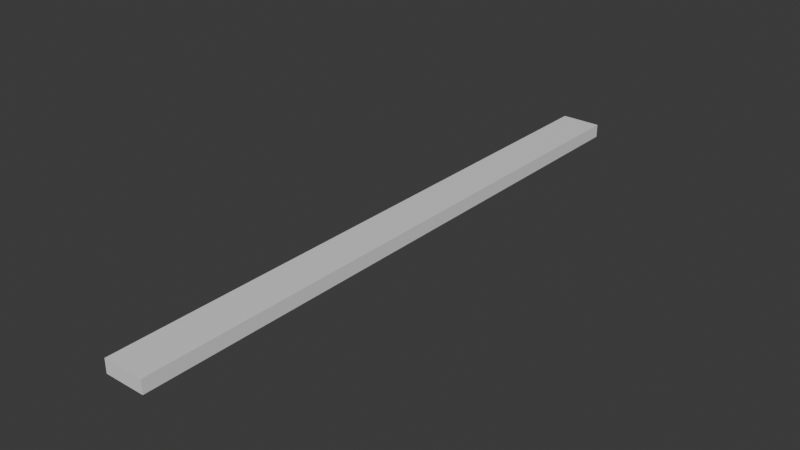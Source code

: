 # Source: cable.blend  (saved by Blender 4.2.66; exported with 4.5.12 LTS)
import bpy
from mathutils import Matrix  # noqa: F401  (used for matrix-valued properties, if any)

bpy.ops.wm.read_factory_settings(use_empty=True)
scene = bpy.context.scene
scene.name = 'Scene'

# ---- collections
col_collection = bpy.data.collections.new('Collection'); scene.collection.children.link(col_collection)

# ---- materials (node trees are filled in below, after node groups)
mat_material_001 = bpy.data.materials.new('Material.001')

# ---- material node trees
mat_material_001.use_nodes = True; mat_material_001.node_tree.nodes.clear()
_N = mat_material_001.node_tree.nodes; _L = mat_material_001.node_tree.links
n0 = _N.new('ShaderNodeBsdfPrincipled'); n0.name = 'Principled BSDF'; n0.location = (10, 300)
n1 = _N.new('ShaderNodeOutputMaterial'); n1.name = 'Material Output'; n1.location = (300, 300)
_L.new(n0.outputs[0], n1.inputs[0])
n1.is_active_output = True

# ---- world
world_world = bpy.data.worlds.new('World'); scene.world = world_world
world_world.use_nodes = True; world_world.node_tree.nodes.clear()
_N = world_world.node_tree.nodes; _L = world_world.node_tree.links
n0 = _N.new('ShaderNodeOutputWorld'); n0.name = 'World Output'; n0.location = (300, 300)
n1 = _N.new('ShaderNodeBackground'); n1.name = 'Background'; n1.location = (10, 300)
n1.inputs[0].default_value = (0.05088, 0.05088, 0.05088, 1.0)
_L.new(n1.outputs[0], n0.inputs[0])
n0.is_active_output = True
world_world.color = (0.05088, 0.05088, 0.05088)
world_world.sun_shadow_jitter_overblur = 0.0

# ---- meshes
me_cube_001 = bpy.data.meshes.new('Cube.001')
me_cube_001.from_pydata([(-1.0, 15.0, -0.3333), (-1.0, -15.0, -0.3333), (-1.0, 15.0, 0.3333), (-1.0, -15.0, 0.3333), (1.0, 15.0, -0.3333), (1.0, -15.0, -0.3333), (1.0, 15.0, 0.3333), (1.0, -15.0, 0.3333)], [], [(0, 1, 3, 2), (2, 3, 7, 6), (6, 7, 5, 4), (4, 5, 1, 0), (2, 6, 4, 0), (7, 3, 1, 5)])
_uv = me_cube_001.uv_layers.new(name='UVMap')
_uv.uv.foreach_set('vector', [1.0, 1.192e-07, 1.0, 1.0, 0.75, 1.0, 0.75, 0.0, 0.75, 0.0, 0.75, 1.0, 0.5, 1.0, 0.5, 0.0, 0.5, 0.0, 0.5, 1.0, 0.25, 1.0, 0.25, 0.0, 0.25, 0.0, 0.25, 1.0, 0.0, 1.0, 0.0, 0.0, 0.0, 0.0, 0.0, 0.0, 1.0, 0.0, 1.0, 0.0, 0.0, 1.0, 0.0, 1.0, 1.0, 1.0, 1.0, 1.0])
me_cube_001.materials.append(mat_material_001)
me_cube_001.update()

# ---- objects
ob_cube = bpy.data.objects.new('Cube', me_cube_001)

# ---- transforms, parenting, visibility, modifiers, constraints
ob_cube.location = (0.0, 0.0, 0.0)

# ---- collection membership
col_collection.objects.link(ob_cube)

# ---- scene / render settings (as saved in the file)
scene.frame_start = 1; scene.frame_end = 250; scene.frame_set(1)
scene.render.engine = 'BLENDER_EEVEE_NEXT'
bpy.context.view_layer.update()

# ---- added for rendering (the .blend has no active camera and no usable light): camera, sun
cam_auto = bpy.data.cameras.new('AutoCamera')
cam_auto.lens = 50.0
cam_auto.sensor_width = 36.0
cam_auto.clip_end = 1000.0
ob_auto_camera = bpy.data.objects.new('AutoCamera', cam_auto)
scene.collection.objects.link(ob_auto_camera)
ob_auto_camera.location = (27.8252, -33.3902, 22.2602)
ob_auto_camera.rotation_euler = (1.09748, -7.21219e-08, 0.694738)
scene.camera = ob_auto_camera
light_auto_sun = bpy.data.lights.new('AutoSun', 'SUN')
light_auto_sun.energy = 3.0
light_auto_sun.angle = 0.0523599
ob_auto_sun = bpy.data.objects.new('AutoSun', light_auto_sun)
scene.collection.objects.link(ob_auto_sun)
ob_auto_sun.rotation_euler = (0.872665, 0.174533, 0.523599)
bpy.context.view_layer.update()
